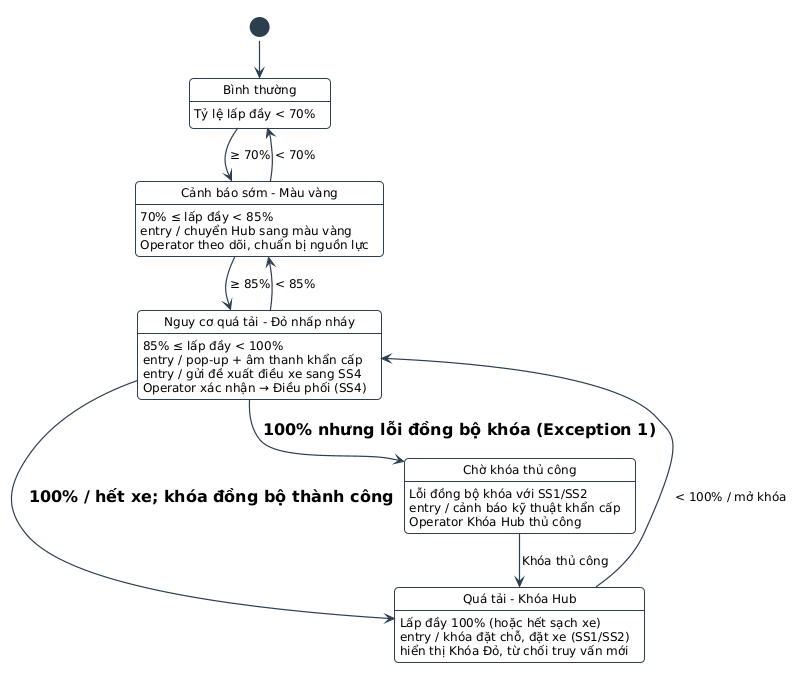

The diagram above was rendered by PlantUML. Its source (embedded in the PNG):
@startuml
!pragma layout smetana
!include ../../../common.puml
[*] --> BinhThuong

state "Bình thường" as BinhThuong : Tỷ lệ lấp đầy < 70%
state "Cảnh báo sớm - Màu vàng" as CanhBaoSom : 70% ≤ lấp đầy < 85%\nentry / chuyển Hub sang màu vàng\nOperator theo dõi, chuẩn bị nguồn lực
state "Nguy cơ quá tải - Đỏ nhấp nháy" as NguyCoQuaTai : 85% ≤ lấp đầy < 100%\nentry / pop-up + âm thanh khẩn cấp\nentry / gửi đề xuất điều xe sang SS4\nOperator xác nhận → Điều phối (SS4)
state "Quá tải - Khóa Hub" as KhoaHub : Lấp đầy 100% (hoặc hết sạch xe)\nentry / khóa đặt chỗ, đặt xe (SS1/SS2)\nhiển thị Khóa Đỏ, từ chối truy vấn mới
state "Chờ khóa thủ công" as ChoKhoaThuCong : Lỗi đồng bộ khóa với SS1/SS2\nentry / cảnh báo kỹ thuật khẩn cấp\nOperator Khóa Hub thủ công

BinhThuong --> CanhBaoSom : ≥ 70%
CanhBaoSom --> NguyCoQuaTai : ≥ 85%
NguyCoQuaTai --> KhoaHub : = 100% / hết xe; khóa đồng bộ thành công
NguyCoQuaTai --> ChoKhoaThuCong : = 100% nhưng lỗi đồng bộ khóa (Exception 1)
ChoKhoaThuCong --> KhoaHub : Khóa thủ công

CanhBaoSom --> BinhThuong : < 70%
NguyCoQuaTai --> CanhBaoSom : < 85%
KhoaHub --> NguyCoQuaTai : < 100% / mở khóa
@enduml